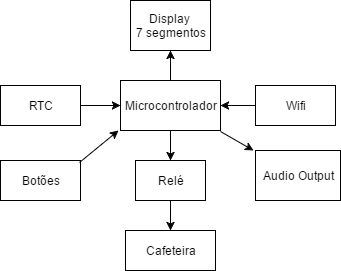

The diagram above was exported from draw.io. Its source (the exported page's mxGraphModel, read from the mxfile embedded in the PNG):
<mxGraphModel dx="1426" dy="745" grid="1" gridSize="10" guides="1" tooltips="1" connect="1" arrows="1" fold="1" page="1" pageScale="1" pageWidth="850" pageHeight="1100" background="#ffffff" math="0" shadow="0">
  <root>
    <mxCell id="0" />
    <mxCell id="1" parent="0" />
    <mxCell id="2" value="Microcontrolador" style="whiteSpace=wrap;html=1;" parent="1" vertex="1">
      <mxGeometry x="290" y="200" width="100" height="50" as="geometry" />
    </mxCell>
    <mxCell id="3" value="RTC" style="whiteSpace=wrap;html=1;" parent="1" vertex="1">
      <mxGeometry x="170" y="205" width="80" height="40" as="geometry" />
    </mxCell>
    <mxCell id="4" value="Botões" style="whiteSpace=wrap;html=1;" parent="1" vertex="1">
      <mxGeometry x="170" y="280" width="80" height="40" as="geometry" />
    </mxCell>
    <mxCell id="6" value="Relé" style="whiteSpace=wrap;html=1;" parent="1" vertex="1">
      <mxGeometry x="305" y="280" width="70" height="40" as="geometry" />
    </mxCell>
    <mxCell id="7" value="Cafeteira" style="whiteSpace=wrap;html=1;" parent="1" vertex="1">
      <mxGeometry x="295" y="350" width="90" height="40" as="geometry" />
    </mxCell>
    <mxCell id="10" value="" style="endArrow=classic;html=1;exitX=0.5;exitY=1;" parent="1" source="2" target="6" edge="1">
      <mxGeometry width="50" height="50" relative="1" as="geometry">
        <mxPoint x="170" y="460" as="sourcePoint" />
        <mxPoint x="220" y="410" as="targetPoint" />
      </mxGeometry>
    </mxCell>
    <mxCell id="12" value="" style="endArrow=classic;html=1;entryX=0.5;entryY=0;exitX=0.5;exitY=1;" parent="1" source="6" target="7" edge="1">
      <mxGeometry width="50" height="50" relative="1" as="geometry">
        <mxPoint x="170" y="530" as="sourcePoint" />
        <mxPoint x="220" y="480" as="targetPoint" />
      </mxGeometry>
    </mxCell>
    <mxCell id="13" value="" style="endArrow=classic;html=1;entryX=-0.02;entryY=1;entryPerimeter=0;exitX=0.988;exitY=0.05;exitPerimeter=0;" parent="1" source="4" target="2" edge="1">
      <mxGeometry width="50" height="50" relative="1" as="geometry">
        <mxPoint x="150" y="620" as="sourcePoint" />
        <mxPoint x="200" y="570" as="targetPoint" />
      </mxGeometry>
    </mxCell>
    <mxCell id="14" value="" style="endArrow=classic;html=1;exitX=1;exitY=0.5;" parent="1" source="3" target="2" edge="1">
      <mxGeometry width="50" height="50" relative="1" as="geometry">
        <mxPoint x="170" y="460" as="sourcePoint" />
        <mxPoint x="220" y="410" as="targetPoint" />
      </mxGeometry>
    </mxCell>
    <mxCell id="16" value="Display&amp;nbsp;&lt;div&gt;7 segmentos&lt;/div&gt;" style="whiteSpace=wrap;html=1;" parent="1" vertex="1">
      <mxGeometry x="300" y="120" width="80" height="50" as="geometry" />
    </mxCell>
    <mxCell id="19" value="" style="endArrow=classic;html=1;entryX=0.5;entryY=1;exitX=0.5;exitY=0;" parent="1" source="2" target="16" edge="1">
      <mxGeometry width="50" height="50" relative="1" as="geometry">
        <mxPoint x="180" y="130" as="sourcePoint" />
        <mxPoint x="220" y="410" as="targetPoint" />
      </mxGeometry>
    </mxCell>
    <mxCell id="20" value="Wifi" style="whiteSpace=wrap;html=1;" parent="1" vertex="1">
      <mxGeometry x="425" y="205" width="80" height="40" as="geometry" />
    </mxCell>
    <mxCell id="21" value="" style="endArrow=classic;html=1;exitX=0;exitY=0.5;entryX=1;entryY=0.5;" parent="1" source="20" target="2" edge="1">
      <mxGeometry width="50" height="50" relative="1" as="geometry">
        <mxPoint x="170" y="460" as="sourcePoint" />
        <mxPoint x="220" y="410" as="targetPoint" />
      </mxGeometry>
    </mxCell>
    <mxCell id="22" value="Audio Output" style="whiteSpace=wrap;html=1;" parent="1" vertex="1">
      <mxGeometry x="425" y="270" width="85" height="50" as="geometry" />
    </mxCell>
    <mxCell id="23" value="" style="endArrow=classic;html=1;exitX=1;exitY=1.02;entryX=-0.024;entryY=0;entryPerimeter=0;exitPerimeter=0;" parent="1" source="2" target="22" edge="1">
      <mxGeometry width="50" height="50" relative="1" as="geometry">
        <mxPoint x="170" y="460" as="sourcePoint" />
        <mxPoint x="220" y="410" as="targetPoint" />
      </mxGeometry>
    </mxCell>
  </root>
</mxGraphModel>